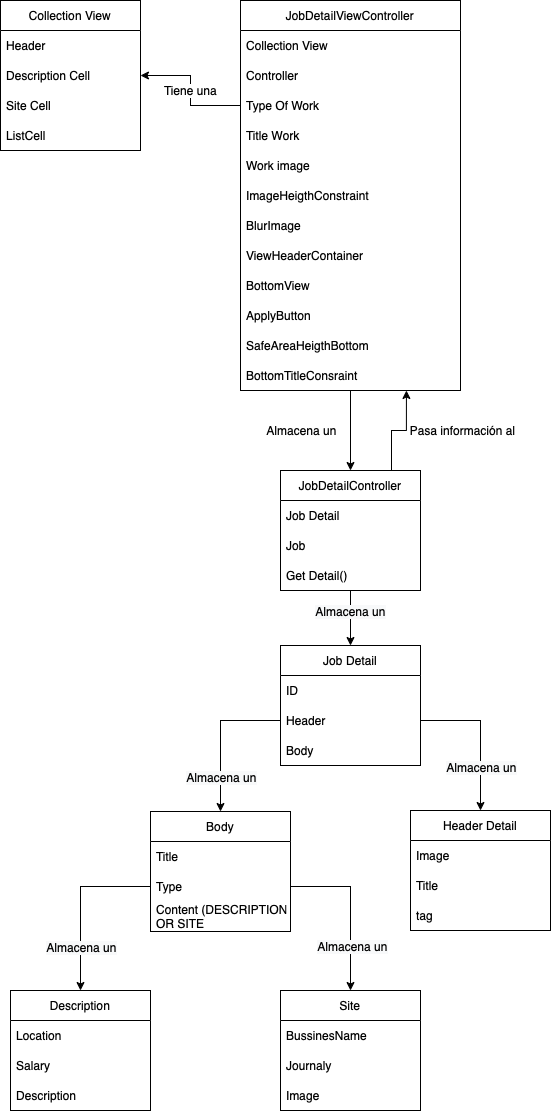

The diagram above was exported from draw.io. Its source (the exported page's mxGraphModel, read from the mxfile embedded in the PNG):
<mxGraphModel dx="1186" dy="795" grid="1" gridSize="10" guides="1" tooltips="1" connect="1" arrows="1" fold="1" page="1" pageScale="1" pageWidth="827" pageHeight="1169" math="0" shadow="0">
  <root>
    <mxCell id="WIyWlLk6GJQsqaUBKTNV-0" />
    <mxCell id="WIyWlLk6GJQsqaUBKTNV-1" parent="WIyWlLk6GJQsqaUBKTNV-0" />
    <mxCell id="oCXuaKMxL7rW1c836Mmu-31" style="edgeStyle=orthogonalEdgeStyle;rounded=0;orthogonalLoop=1;jettySize=auto;html=1;fontSize=12;" parent="WIyWlLk6GJQsqaUBKTNV-1" source="oCXuaKMxL7rW1c836Mmu-6" target="oCXuaKMxL7rW1c836Mmu-27" edge="1">
      <mxGeometry relative="1" as="geometry" />
    </mxCell>
    <mxCell id="oCXuaKMxL7rW1c836Mmu-6" value="JobDetailViewController" style="swimlane;fontStyle=0;childLayout=stackLayout;horizontal=1;startSize=30;horizontalStack=0;resizeParent=1;resizeParentMax=0;resizeLast=0;collapsible=1;marginBottom=0;fontSize=12;" parent="WIyWlLk6GJQsqaUBKTNV-1" vertex="1">
      <mxGeometry x="310" y="130" width="220" height="390" as="geometry" />
    </mxCell>
    <mxCell id="oCXuaKMxL7rW1c836Mmu-7" value="Collection View" style="text;strokeColor=none;fillColor=none;align=left;verticalAlign=middle;spacingLeft=4;spacingRight=4;overflow=hidden;points=[[0,0.5],[1,0.5]];portConstraint=eastwest;rotatable=0;fontSize=12;" parent="oCXuaKMxL7rW1c836Mmu-6" vertex="1">
      <mxGeometry y="30" width="220" height="30" as="geometry" />
    </mxCell>
    <mxCell id="oCXuaKMxL7rW1c836Mmu-26" value="Controller" style="text;strokeColor=none;fillColor=none;align=left;verticalAlign=middle;spacingLeft=4;spacingRight=4;overflow=hidden;points=[[0,0.5],[1,0.5]];portConstraint=eastwest;rotatable=0;fontSize=12;" parent="oCXuaKMxL7rW1c836Mmu-6" vertex="1">
      <mxGeometry y="60" width="220" height="30" as="geometry" />
    </mxCell>
    <mxCell id="oCXuaKMxL7rW1c836Mmu-8" value="Type Of Work" style="text;strokeColor=none;fillColor=none;align=left;verticalAlign=middle;spacingLeft=4;spacingRight=4;overflow=hidden;points=[[0,0.5],[1,0.5]];portConstraint=eastwest;rotatable=0;fontSize=12;" parent="oCXuaKMxL7rW1c836Mmu-6" vertex="1">
      <mxGeometry y="90" width="220" height="30" as="geometry" />
    </mxCell>
    <mxCell id="oCXuaKMxL7rW1c836Mmu-10" value="Title Work" style="text;strokeColor=none;fillColor=none;align=left;verticalAlign=middle;spacingLeft=4;spacingRight=4;overflow=hidden;points=[[0,0.5],[1,0.5]];portConstraint=eastwest;rotatable=0;fontSize=12;" parent="oCXuaKMxL7rW1c836Mmu-6" vertex="1">
      <mxGeometry y="120" width="220" height="30" as="geometry" />
    </mxCell>
    <mxCell id="oCXuaKMxL7rW1c836Mmu-9" value="Work image" style="text;strokeColor=none;fillColor=none;align=left;verticalAlign=middle;spacingLeft=4;spacingRight=4;overflow=hidden;points=[[0,0.5],[1,0.5]];portConstraint=eastwest;rotatable=0;fontSize=12;" parent="oCXuaKMxL7rW1c836Mmu-6" vertex="1">
      <mxGeometry y="150" width="220" height="30" as="geometry" />
    </mxCell>
    <mxCell id="oCXuaKMxL7rW1c836Mmu-12" value="ImageHeigthConstraint" style="text;strokeColor=none;fillColor=none;align=left;verticalAlign=middle;spacingLeft=4;spacingRight=4;overflow=hidden;points=[[0,0.5],[1,0.5]];portConstraint=eastwest;rotatable=0;fontSize=12;" parent="oCXuaKMxL7rW1c836Mmu-6" vertex="1">
      <mxGeometry y="180" width="220" height="30" as="geometry" />
    </mxCell>
    <mxCell id="oCXuaKMxL7rW1c836Mmu-13" value="BlurImage" style="text;strokeColor=none;fillColor=none;align=left;verticalAlign=middle;spacingLeft=4;spacingRight=4;overflow=hidden;points=[[0,0.5],[1,0.5]];portConstraint=eastwest;rotatable=0;fontSize=12;" parent="oCXuaKMxL7rW1c836Mmu-6" vertex="1">
      <mxGeometry y="210" width="220" height="30" as="geometry" />
    </mxCell>
    <mxCell id="oCXuaKMxL7rW1c836Mmu-14" value="ViewHeaderContainer" style="text;strokeColor=none;fillColor=none;align=left;verticalAlign=middle;spacingLeft=4;spacingRight=4;overflow=hidden;points=[[0,0.5],[1,0.5]];portConstraint=eastwest;rotatable=0;fontSize=12;" parent="oCXuaKMxL7rW1c836Mmu-6" vertex="1">
      <mxGeometry y="240" width="220" height="30" as="geometry" />
    </mxCell>
    <mxCell id="oCXuaKMxL7rW1c836Mmu-15" value="BottomView" style="text;strokeColor=none;fillColor=none;align=left;verticalAlign=middle;spacingLeft=4;spacingRight=4;overflow=hidden;points=[[0,0.5],[1,0.5]];portConstraint=eastwest;rotatable=0;fontSize=12;" parent="oCXuaKMxL7rW1c836Mmu-6" vertex="1">
      <mxGeometry y="270" width="220" height="30" as="geometry" />
    </mxCell>
    <mxCell id="oCXuaKMxL7rW1c836Mmu-16" value="ApplyButton" style="text;strokeColor=none;fillColor=none;align=left;verticalAlign=middle;spacingLeft=4;spacingRight=4;overflow=hidden;points=[[0,0.5],[1,0.5]];portConstraint=eastwest;rotatable=0;fontSize=12;" parent="oCXuaKMxL7rW1c836Mmu-6" vertex="1">
      <mxGeometry y="300" width="220" height="30" as="geometry" />
    </mxCell>
    <mxCell id="oCXuaKMxL7rW1c836Mmu-18" value="SafeAreaHeigthBottom" style="text;strokeColor=none;fillColor=none;align=left;verticalAlign=middle;spacingLeft=4;spacingRight=4;overflow=hidden;points=[[0,0.5],[1,0.5]];portConstraint=eastwest;rotatable=0;fontSize=12;" parent="oCXuaKMxL7rW1c836Mmu-6" vertex="1">
      <mxGeometry y="330" width="220" height="30" as="geometry" />
    </mxCell>
    <mxCell id="oCXuaKMxL7rW1c836Mmu-19" value="BottomTitleConsraint" style="text;strokeColor=none;fillColor=none;align=left;verticalAlign=middle;spacingLeft=4;spacingRight=4;overflow=hidden;points=[[0,0.5],[1,0.5]];portConstraint=eastwest;rotatable=0;fontSize=12;" parent="oCXuaKMxL7rW1c836Mmu-6" vertex="1">
      <mxGeometry y="360" width="220" height="30" as="geometry" />
    </mxCell>
    <mxCell id="oCXuaKMxL7rW1c836Mmu-20" value="Collection View" style="swimlane;fontStyle=0;childLayout=stackLayout;horizontal=1;startSize=30;horizontalStack=0;resizeParent=1;resizeParentMax=0;resizeLast=0;collapsible=1;marginBottom=0;fontSize=12;" parent="WIyWlLk6GJQsqaUBKTNV-1" vertex="1">
      <mxGeometry x="70" y="130" width="140" height="150" as="geometry" />
    </mxCell>
    <mxCell id="oCXuaKMxL7rW1c836Mmu-21" value="Header" style="text;strokeColor=none;fillColor=none;align=left;verticalAlign=middle;spacingLeft=4;spacingRight=4;overflow=hidden;points=[[0,0.5],[1,0.5]];portConstraint=eastwest;rotatable=0;fontSize=12;" parent="oCXuaKMxL7rW1c836Mmu-20" vertex="1">
      <mxGeometry y="30" width="140" height="30" as="geometry" />
    </mxCell>
    <mxCell id="oCXuaKMxL7rW1c836Mmu-22" value="Description Cell" style="text;strokeColor=none;fillColor=none;align=left;verticalAlign=middle;spacingLeft=4;spacingRight=4;overflow=hidden;points=[[0,0.5],[1,0.5]];portConstraint=eastwest;rotatable=0;fontSize=12;" parent="oCXuaKMxL7rW1c836Mmu-20" vertex="1">
      <mxGeometry y="60" width="140" height="30" as="geometry" />
    </mxCell>
    <mxCell id="oCXuaKMxL7rW1c836Mmu-23" value="Site Cell" style="text;strokeColor=none;fillColor=none;align=left;verticalAlign=middle;spacingLeft=4;spacingRight=4;overflow=hidden;points=[[0,0.5],[1,0.5]];portConstraint=eastwest;rotatable=0;fontSize=12;" parent="oCXuaKMxL7rW1c836Mmu-20" vertex="1">
      <mxGeometry y="90" width="140" height="30" as="geometry" />
    </mxCell>
    <mxCell id="oCXuaKMxL7rW1c836Mmu-24" value="ListCell" style="text;strokeColor=none;fillColor=none;align=left;verticalAlign=middle;spacingLeft=4;spacingRight=4;overflow=hidden;points=[[0,0.5],[1,0.5]];portConstraint=eastwest;rotatable=0;fontSize=12;" parent="oCXuaKMxL7rW1c836Mmu-20" vertex="1">
      <mxGeometry y="120" width="140" height="30" as="geometry" />
    </mxCell>
    <mxCell id="oCXuaKMxL7rW1c836Mmu-25" value="Tiene una" style="edgeStyle=orthogonalEdgeStyle;rounded=0;orthogonalLoop=1;jettySize=auto;html=1;entryX=1;entryY=0.5;entryDx=0;entryDy=0;fontSize=12;" parent="WIyWlLk6GJQsqaUBKTNV-1" source="oCXuaKMxL7rW1c836Mmu-8" target="oCXuaKMxL7rW1c836Mmu-22" edge="1">
      <mxGeometry relative="1" as="geometry" />
    </mxCell>
    <mxCell id="oCXuaKMxL7rW1c836Mmu-32" style="edgeStyle=orthogonalEdgeStyle;rounded=0;orthogonalLoop=1;jettySize=auto;html=1;exitX=0.75;exitY=0;exitDx=0;exitDy=0;entryX=0.636;entryY=1;entryDx=0;entryDy=0;entryPerimeter=0;fontSize=12;" parent="WIyWlLk6GJQsqaUBKTNV-1" edge="1">
      <mxGeometry relative="1" as="geometry">
        <mxPoint x="481" y="600" as="sourcePoint" />
        <mxPoint x="475.9200000000001" y="520" as="targetPoint" />
      </mxGeometry>
    </mxCell>
    <mxCell id="oCXuaKMxL7rW1c836Mmu-49" style="edgeStyle=orthogonalEdgeStyle;rounded=0;orthogonalLoop=1;jettySize=auto;html=1;entryX=0.5;entryY=0;entryDx=0;entryDy=0;fontSize=12;" parent="WIyWlLk6GJQsqaUBKTNV-1" source="oCXuaKMxL7rW1c836Mmu-27" target="oCXuaKMxL7rW1c836Mmu-35" edge="1">
      <mxGeometry relative="1" as="geometry" />
    </mxCell>
    <mxCell id="oCXuaKMxL7rW1c836Mmu-60" value="&lt;span style=&quot;background-color: rgb(248, 249, 250);&quot;&gt;Almacena un&lt;/span&gt;" style="edgeLabel;html=1;align=center;verticalAlign=middle;resizable=0;points=[];fontSize=12;" parent="oCXuaKMxL7rW1c836Mmu-49" vertex="1" connectable="0">
      <mxGeometry x="-0.2727" y="-1" relative="1" as="geometry">
        <mxPoint as="offset" />
      </mxGeometry>
    </mxCell>
    <mxCell id="oCXuaKMxL7rW1c836Mmu-27" value="JobDetailController" style="swimlane;fontStyle=0;childLayout=stackLayout;horizontal=1;startSize=30;horizontalStack=0;resizeParent=1;resizeParentMax=0;resizeLast=0;collapsible=1;marginBottom=0;fontSize=12;" parent="WIyWlLk6GJQsqaUBKTNV-1" vertex="1">
      <mxGeometry x="350" y="600" width="140" height="120" as="geometry" />
    </mxCell>
    <mxCell id="oCXuaKMxL7rW1c836Mmu-28" value="Job Detail" style="text;strokeColor=none;fillColor=none;align=left;verticalAlign=middle;spacingLeft=4;spacingRight=4;overflow=hidden;points=[[0,0.5],[1,0.5]];portConstraint=eastwest;rotatable=0;fontSize=12;" parent="oCXuaKMxL7rW1c836Mmu-27" vertex="1">
      <mxGeometry y="30" width="140" height="30" as="geometry" />
    </mxCell>
    <mxCell id="oCXuaKMxL7rW1c836Mmu-29" value="Job" style="text;strokeColor=none;fillColor=none;align=left;verticalAlign=middle;spacingLeft=4;spacingRight=4;overflow=hidden;points=[[0,0.5],[1,0.5]];portConstraint=eastwest;rotatable=0;fontSize=12;" parent="oCXuaKMxL7rW1c836Mmu-27" vertex="1">
      <mxGeometry y="60" width="140" height="30" as="geometry" />
    </mxCell>
    <mxCell id="oCXuaKMxL7rW1c836Mmu-30" value="Get Detail()" style="text;strokeColor=none;fillColor=none;align=left;verticalAlign=middle;spacingLeft=4;spacingRight=4;overflow=hidden;points=[[0,0.5],[1,0.5]];portConstraint=eastwest;rotatable=0;fontSize=12;" parent="oCXuaKMxL7rW1c836Mmu-27" vertex="1">
      <mxGeometry y="90" width="140" height="30" as="geometry" />
    </mxCell>
    <mxCell id="oCXuaKMxL7rW1c836Mmu-33" value="Almacena un" style="text;html=1;align=center;verticalAlign=middle;resizable=0;points=[];autosize=1;strokeColor=none;fillColor=none;fontSize=12;" parent="WIyWlLk6GJQsqaUBKTNV-1" vertex="1">
      <mxGeometry x="326" y="550" width="90" height="20" as="geometry" />
    </mxCell>
    <mxCell id="oCXuaKMxL7rW1c836Mmu-34" value="Pasa información al" style="text;html=1;align=center;verticalAlign=middle;resizable=0;points=[];autosize=1;strokeColor=none;fillColor=none;fontSize=12;" parent="WIyWlLk6GJQsqaUBKTNV-1" vertex="1">
      <mxGeometry x="472" y="550" width="120" height="20" as="geometry" />
    </mxCell>
    <mxCell id="oCXuaKMxL7rW1c836Mmu-35" value="Job Detail" style="swimlane;fontStyle=0;childLayout=stackLayout;horizontal=1;startSize=30;horizontalStack=0;resizeParent=1;resizeParentMax=0;resizeLast=0;collapsible=1;marginBottom=0;fontSize=12;" parent="WIyWlLk6GJQsqaUBKTNV-1" vertex="1">
      <mxGeometry x="350" y="775" width="140" height="120" as="geometry" />
    </mxCell>
    <mxCell id="oCXuaKMxL7rW1c836Mmu-36" value="ID" style="text;strokeColor=none;fillColor=none;align=left;verticalAlign=middle;spacingLeft=4;spacingRight=4;overflow=hidden;points=[[0,0.5],[1,0.5]];portConstraint=eastwest;rotatable=0;fontSize=12;" parent="oCXuaKMxL7rW1c836Mmu-35" vertex="1">
      <mxGeometry y="30" width="140" height="30" as="geometry" />
    </mxCell>
    <mxCell id="oCXuaKMxL7rW1c836Mmu-37" value="Header" style="text;strokeColor=none;fillColor=none;align=left;verticalAlign=middle;spacingLeft=4;spacingRight=4;overflow=hidden;points=[[0,0.5],[1,0.5]];portConstraint=eastwest;rotatable=0;fontSize=12;" parent="oCXuaKMxL7rW1c836Mmu-35" vertex="1">
      <mxGeometry y="60" width="140" height="30" as="geometry" />
    </mxCell>
    <mxCell id="oCXuaKMxL7rW1c836Mmu-38" value="Body" style="text;strokeColor=none;fillColor=none;align=left;verticalAlign=middle;spacingLeft=4;spacingRight=4;overflow=hidden;points=[[0,0.5],[1,0.5]];portConstraint=eastwest;rotatable=0;fontSize=12;" parent="oCXuaKMxL7rW1c836Mmu-35" vertex="1">
      <mxGeometry y="90" width="140" height="30" as="geometry" />
    </mxCell>
    <mxCell id="oCXuaKMxL7rW1c836Mmu-39" value="Body" style="swimlane;fontStyle=0;childLayout=stackLayout;horizontal=1;startSize=30;horizontalStack=0;resizeParent=1;resizeParentMax=0;resizeLast=0;collapsible=1;marginBottom=0;fontSize=12;" parent="WIyWlLk6GJQsqaUBKTNV-1" vertex="1">
      <mxGeometry x="220" y="941" width="140" height="120" as="geometry" />
    </mxCell>
    <mxCell id="oCXuaKMxL7rW1c836Mmu-40" value="Title" style="text;strokeColor=none;fillColor=none;align=left;verticalAlign=middle;spacingLeft=4;spacingRight=4;overflow=hidden;points=[[0,0.5],[1,0.5]];portConstraint=eastwest;rotatable=0;fontSize=12;" parent="oCXuaKMxL7rW1c836Mmu-39" vertex="1">
      <mxGeometry y="30" width="140" height="30" as="geometry" />
    </mxCell>
    <mxCell id="oCXuaKMxL7rW1c836Mmu-41" value="Type" style="text;strokeColor=none;fillColor=none;align=left;verticalAlign=middle;spacingLeft=4;spacingRight=4;overflow=hidden;points=[[0,0.5],[1,0.5]];portConstraint=eastwest;rotatable=0;fontSize=12;" parent="oCXuaKMxL7rW1c836Mmu-39" vertex="1">
      <mxGeometry y="60" width="140" height="30" as="geometry" />
    </mxCell>
    <mxCell id="oCXuaKMxL7rW1c836Mmu-42" value="Content (DESCRIPTION&#10;OR SITE" style="text;strokeColor=none;fillColor=none;align=left;verticalAlign=middle;spacingLeft=4;spacingRight=4;overflow=hidden;points=[[0,0.5],[1,0.5]];portConstraint=eastwest;rotatable=0;fontSize=12;" parent="oCXuaKMxL7rW1c836Mmu-39" vertex="1">
      <mxGeometry y="90" width="140" height="30" as="geometry" />
    </mxCell>
    <mxCell id="oCXuaKMxL7rW1c836Mmu-43" value="Header Detail" style="swimlane;fontStyle=0;childLayout=stackLayout;horizontal=1;startSize=30;horizontalStack=0;resizeParent=1;resizeParentMax=0;resizeLast=0;collapsible=1;marginBottom=0;fontSize=12;" parent="WIyWlLk6GJQsqaUBKTNV-1" vertex="1">
      <mxGeometry x="480" y="940" width="140" height="120" as="geometry" />
    </mxCell>
    <mxCell id="oCXuaKMxL7rW1c836Mmu-44" value="Image" style="text;strokeColor=none;fillColor=none;align=left;verticalAlign=middle;spacingLeft=4;spacingRight=4;overflow=hidden;points=[[0,0.5],[1,0.5]];portConstraint=eastwest;rotatable=0;fontSize=12;" parent="oCXuaKMxL7rW1c836Mmu-43" vertex="1">
      <mxGeometry y="30" width="140" height="30" as="geometry" />
    </mxCell>
    <mxCell id="oCXuaKMxL7rW1c836Mmu-45" value="Title" style="text;strokeColor=none;fillColor=none;align=left;verticalAlign=middle;spacingLeft=4;spacingRight=4;overflow=hidden;points=[[0,0.5],[1,0.5]];portConstraint=eastwest;rotatable=0;fontSize=12;" parent="oCXuaKMxL7rW1c836Mmu-43" vertex="1">
      <mxGeometry y="60" width="140" height="30" as="geometry" />
    </mxCell>
    <mxCell id="oCXuaKMxL7rW1c836Mmu-46" value="tag" style="text;strokeColor=none;fillColor=none;align=left;verticalAlign=middle;spacingLeft=4;spacingRight=4;overflow=hidden;points=[[0,0.5],[1,0.5]];portConstraint=eastwest;rotatable=0;fontSize=12;" parent="oCXuaKMxL7rW1c836Mmu-43" vertex="1">
      <mxGeometry y="90" width="140" height="30" as="geometry" />
    </mxCell>
    <mxCell id="oCXuaKMxL7rW1c836Mmu-47" style="edgeStyle=orthogonalEdgeStyle;rounded=0;orthogonalLoop=1;jettySize=auto;html=1;fontSize=12;" parent="WIyWlLk6GJQsqaUBKTNV-1" source="oCXuaKMxL7rW1c836Mmu-37" target="oCXuaKMxL7rW1c836Mmu-39" edge="1">
      <mxGeometry relative="1" as="geometry" />
    </mxCell>
    <mxCell id="oCXuaKMxL7rW1c836Mmu-61" value="&lt;span style=&quot;background-color: rgb(248, 249, 250);&quot;&gt;Almacena un&lt;/span&gt;" style="edgeLabel;html=1;align=center;verticalAlign=middle;resizable=0;points=[];fontSize=12;" parent="oCXuaKMxL7rW1c836Mmu-47" vertex="1" connectable="0">
      <mxGeometry x="0.5364" relative="1" as="geometry">
        <mxPoint as="offset" />
      </mxGeometry>
    </mxCell>
    <mxCell id="oCXuaKMxL7rW1c836Mmu-48" style="edgeStyle=orthogonalEdgeStyle;rounded=0;orthogonalLoop=1;jettySize=auto;html=1;fontSize=12;" parent="WIyWlLk6GJQsqaUBKTNV-1" source="oCXuaKMxL7rW1c836Mmu-37" target="oCXuaKMxL7rW1c836Mmu-43" edge="1">
      <mxGeometry relative="1" as="geometry" />
    </mxCell>
    <mxCell id="oCXuaKMxL7rW1c836Mmu-62" value="&lt;span style=&quot;background-color: rgb(248, 249, 250);&quot;&gt;Almacena un&lt;/span&gt;" style="edgeLabel;html=1;align=center;verticalAlign=middle;resizable=0;points=[];fontSize=12;" parent="oCXuaKMxL7rW1c836Mmu-48" vertex="1" connectable="0">
      <mxGeometry x="0.4133" relative="1" as="geometry">
        <mxPoint as="offset" />
      </mxGeometry>
    </mxCell>
    <mxCell id="oCXuaKMxL7rW1c836Mmu-50" value="Description" style="swimlane;fontStyle=0;childLayout=stackLayout;horizontal=1;startSize=30;horizontalStack=0;resizeParent=1;resizeParentMax=0;resizeLast=0;collapsible=1;marginBottom=0;fontSize=12;" parent="WIyWlLk6GJQsqaUBKTNV-1" vertex="1">
      <mxGeometry x="80" y="1120" width="140" height="120" as="geometry" />
    </mxCell>
    <mxCell id="oCXuaKMxL7rW1c836Mmu-51" value="Location" style="text;strokeColor=none;fillColor=none;align=left;verticalAlign=middle;spacingLeft=4;spacingRight=4;overflow=hidden;points=[[0,0.5],[1,0.5]];portConstraint=eastwest;rotatable=0;fontSize=12;" parent="oCXuaKMxL7rW1c836Mmu-50" vertex="1">
      <mxGeometry y="30" width="140" height="30" as="geometry" />
    </mxCell>
    <mxCell id="oCXuaKMxL7rW1c836Mmu-52" value="Salary" style="text;strokeColor=none;fillColor=none;align=left;verticalAlign=middle;spacingLeft=4;spacingRight=4;overflow=hidden;points=[[0,0.5],[1,0.5]];portConstraint=eastwest;rotatable=0;fontSize=12;" parent="oCXuaKMxL7rW1c836Mmu-50" vertex="1">
      <mxGeometry y="60" width="140" height="30" as="geometry" />
    </mxCell>
    <mxCell id="oCXuaKMxL7rW1c836Mmu-53" value="Description" style="text;strokeColor=none;fillColor=none;align=left;verticalAlign=middle;spacingLeft=4;spacingRight=4;overflow=hidden;points=[[0,0.5],[1,0.5]];portConstraint=eastwest;rotatable=0;fontSize=12;" parent="oCXuaKMxL7rW1c836Mmu-50" vertex="1">
      <mxGeometry y="90" width="140" height="30" as="geometry" />
    </mxCell>
    <mxCell id="oCXuaKMxL7rW1c836Mmu-54" value="Site" style="swimlane;fontStyle=0;childLayout=stackLayout;horizontal=1;startSize=30;horizontalStack=0;resizeParent=1;resizeParentMax=0;resizeLast=0;collapsible=1;marginBottom=0;fontSize=12;" parent="WIyWlLk6GJQsqaUBKTNV-1" vertex="1">
      <mxGeometry x="350" y="1120" width="140" height="120" as="geometry" />
    </mxCell>
    <mxCell id="oCXuaKMxL7rW1c836Mmu-55" value="BussinesName" style="text;strokeColor=none;fillColor=none;align=left;verticalAlign=middle;spacingLeft=4;spacingRight=4;overflow=hidden;points=[[0,0.5],[1,0.5]];portConstraint=eastwest;rotatable=0;fontSize=12;" parent="oCXuaKMxL7rW1c836Mmu-54" vertex="1">
      <mxGeometry y="30" width="140" height="30" as="geometry" />
    </mxCell>
    <mxCell id="oCXuaKMxL7rW1c836Mmu-56" value="Journaly" style="text;strokeColor=none;fillColor=none;align=left;verticalAlign=middle;spacingLeft=4;spacingRight=4;overflow=hidden;points=[[0,0.5],[1,0.5]];portConstraint=eastwest;rotatable=0;fontSize=12;" parent="oCXuaKMxL7rW1c836Mmu-54" vertex="1">
      <mxGeometry y="60" width="140" height="30" as="geometry" />
    </mxCell>
    <mxCell id="oCXuaKMxL7rW1c836Mmu-57" value="Image" style="text;strokeColor=none;fillColor=none;align=left;verticalAlign=middle;spacingLeft=4;spacingRight=4;overflow=hidden;points=[[0,0.5],[1,0.5]];portConstraint=eastwest;rotatable=0;fontSize=12;" parent="oCXuaKMxL7rW1c836Mmu-54" vertex="1">
      <mxGeometry y="90" width="140" height="30" as="geometry" />
    </mxCell>
    <mxCell id="oCXuaKMxL7rW1c836Mmu-58" style="edgeStyle=orthogonalEdgeStyle;rounded=0;orthogonalLoop=1;jettySize=auto;html=1;fontSize=12;" parent="WIyWlLk6GJQsqaUBKTNV-1" source="oCXuaKMxL7rW1c836Mmu-41" target="oCXuaKMxL7rW1c836Mmu-50" edge="1">
      <mxGeometry relative="1" as="geometry" />
    </mxCell>
    <mxCell id="oCXuaKMxL7rW1c836Mmu-63" value="&lt;span style=&quot;background-color: rgb(248, 249, 250);&quot;&gt;Almacena un&lt;/span&gt;" style="edgeLabel;html=1;align=center;verticalAlign=middle;resizable=0;points=[];fontSize=12;" parent="oCXuaKMxL7rW1c836Mmu-58" vertex="1" connectable="0">
      <mxGeometry x="0.4943" relative="1" as="geometry">
        <mxPoint as="offset" />
      </mxGeometry>
    </mxCell>
    <mxCell id="oCXuaKMxL7rW1c836Mmu-59" style="edgeStyle=orthogonalEdgeStyle;rounded=0;orthogonalLoop=1;jettySize=auto;html=1;fontSize=12;" parent="WIyWlLk6GJQsqaUBKTNV-1" source="oCXuaKMxL7rW1c836Mmu-41" target="oCXuaKMxL7rW1c836Mmu-54" edge="1">
      <mxGeometry relative="1" as="geometry" />
    </mxCell>
    <mxCell id="oCXuaKMxL7rW1c836Mmu-64" value="&lt;span style=&quot;background-color: rgb(248, 249, 250);&quot;&gt;Almacena un&lt;/span&gt;" style="edgeLabel;html=1;align=center;verticalAlign=middle;resizable=0;points=[];fontSize=12;" parent="oCXuaKMxL7rW1c836Mmu-59" vertex="1" connectable="0">
      <mxGeometry x="0.4512" y="1" relative="1" as="geometry">
        <mxPoint as="offset" />
      </mxGeometry>
    </mxCell>
  </root>
</mxGraphModel>